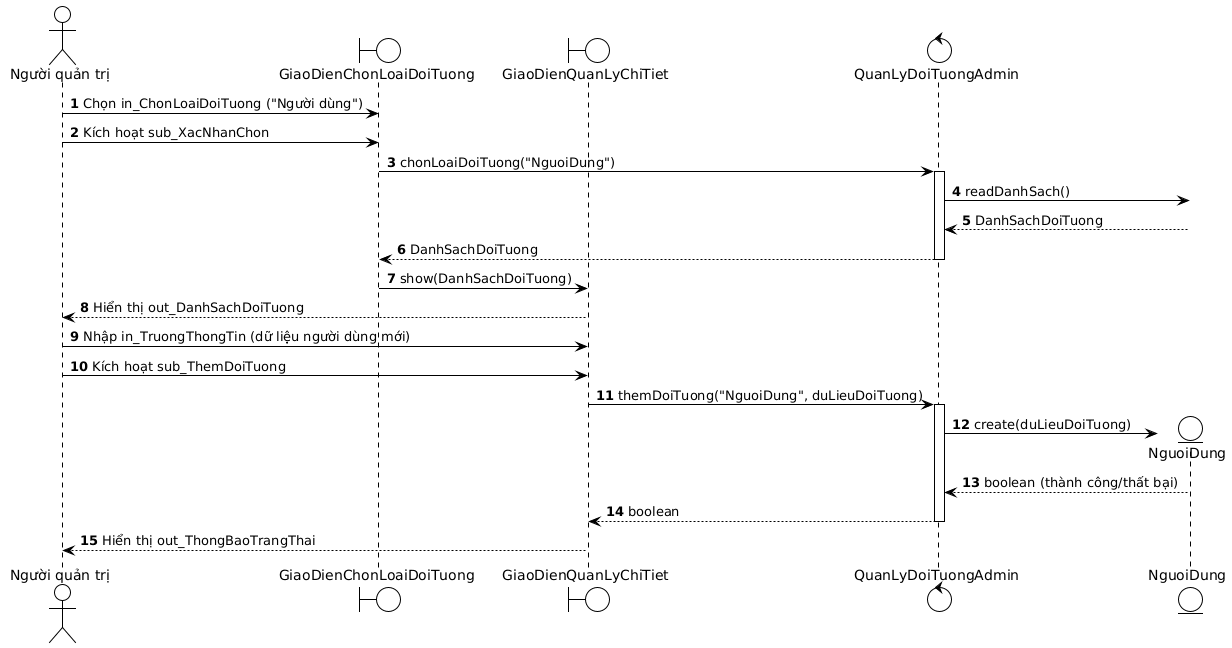

The diagram above was rendered by PlantUML. Its source (embedded in the PNG):
@startuml
!theme plain
autonumber
actor "Người quản trị" as admin
boundary "GiaoDienChonLoaiDoiTuong" as gd_cldt
boundary "GiaoDienQuanLyChiTiet" as gd_qlct
control "QuanLyDoiTuongAdmin" as ql_dta
entity "NguoiDung" as nd

admin -> gd_cldt : Chọn in_ChonLoaiDoiTuong ("Người dùng")
admin -> gd_cldt : Kích hoạt sub_XacNhanChon
gd_cldt -> ql_dta : chonLoaiDoiTuong("NguoiDung")
activate ql_dta
ql_dta -> nd : readDanhSach()
nd --> ql_dta : DanhSachDoiTuong
ql_dta --> gd_cldt : DanhSachDoiTuong
deactivate ql_dta
gd_cldt -> gd_qlct : show(DanhSachDoiTuong)
gd_qlct --> admin : Hiển thị out_DanhSachDoiTuong

admin -> gd_qlct : Nhập in_TruongThongTin (dữ liệu người dùng mới)
admin -> gd_qlct : Kích hoạt sub_ThemDoiTuong
gd_qlct -> ql_dta : themDoiTuong("NguoiDung", duLieuDoiTuong)
activate ql_dta
ql_dta -> nd ** : create(duLieuDoiTuong)
nd --> ql_dta : boolean (thành công/thất bại)
ql_dta --> gd_qlct : boolean
deactivate ql_dta
gd_qlct --> admin : Hiển thị out_ThongBaoTrangThai
@enduml